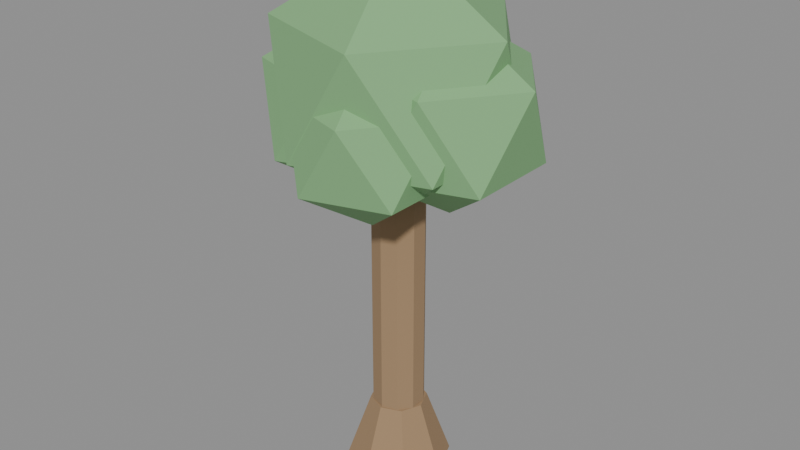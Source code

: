 # Source: tree.blend  (saved by Blender 5.1.29; exported with 4.5.12 LTS)
import bpy
from mathutils import Matrix  # noqa: F401  (used for matrix-valued properties, if any)

bpy.ops.wm.read_factory_settings(use_empty=True)
scene = bpy.context.scene
scene.name = 'Scene'

# ---- materials (node trees are filled in below, after node groups)
mat_tree_bark = bpy.data.materials.new('tree_bark')
mat_tree_leaf = bpy.data.materials.new('tree_leaf')
mat_tree_apple = bpy.data.materials.new('tree_apple')

# ---- material node trees
mat_tree_bark.use_nodes = True; mat_tree_bark.node_tree.nodes.clear()
_N = mat_tree_bark.node_tree.nodes; _L = mat_tree_bark.node_tree.links
n0 = _N.new('ShaderNodeBsdfPrincipled'); n0.name = 'Principled BSDF'; n0.location = (-200, 100)
n0.inputs[0].default_value = (0.34, 0.22, 0.12, 1.0)
n0.inputs[2].default_value = 0.93
n1 = _N.new('ShaderNodeOutputMaterial'); n1.name = 'Material Output'; n1.location = (200, 100)
_L.new(n0.outputs[0], n1.inputs[0])
n1.is_active_output = True
mat_tree_leaf.use_nodes = True; mat_tree_leaf.node_tree.nodes.clear()
_N = mat_tree_leaf.node_tree.nodes; _L = mat_tree_leaf.node_tree.links
n0 = _N.new('ShaderNodeBsdfPrincipled'); n0.name = 'Principled BSDF'; n0.location = (-200, 100)
n0.inputs[0].default_value = (0.22, 0.45, 0.2, 1.0)
n0.inputs[2].default_value = 0.86
n1 = _N.new('ShaderNodeOutputMaterial'); n1.name = 'Material Output'; n1.location = (200, 100)
_L.new(n0.outputs[0], n1.inputs[0])
n1.is_active_output = True
mat_tree_apple.use_nodes = True; mat_tree_apple.node_tree.nodes.clear()
_N = mat_tree_apple.node_tree.nodes; _L = mat_tree_apple.node_tree.links
n0 = _N.new('ShaderNodeBsdfPrincipled'); n0.name = 'Principled BSDF'; n0.location = (-200, 100)
n0.inputs[0].default_value = (0.6146, 0.04531, 0.007711, 1.0)
n1 = _N.new('ShaderNodeOutputMaterial'); n1.name = 'Material Output'; n1.location = (200, 100)
_L.new(n0.outputs[0], n1.inputs[0])
n1.is_active_output = True

# ---- meshes
me_cylinder = bpy.data.meshes.new('Cylinder')
me_cylinder.from_pydata([(0.0, 0.13, -0.975), (0.0, 0.13, 0.975), (0.07641, 0.1052, -0.975), (0.07641, 0.1052, 0.975), (0.1236, 0.04017, -0.975), (0.1236, 0.04017, 0.975), (0.1236, -0.04017, -0.975), (0.1236, -0.04017, 0.975), (0.07641, -0.1052, -0.975), (0.07641, -0.1052, 0.975), (0.0, -0.13, -0.975), (0.0, -0.13, 0.975), (-0.07641, -0.1052, -0.975), (-0.07641, -0.1052, 0.975), (-0.1236, -0.04017, -0.975), (-0.1236, -0.04017, 0.975), (-0.1236, 0.04017, -0.975), (-0.1236, 0.04017, 0.975), (-0.07641, 0.1052, -0.975), (-0.07641, 0.1052, 0.975), (0.0, 0.26, -0.975), (0.0, 0.14, -0.635), (0.1838, 0.1838, -0.975), (0.09899, 0.09899, -0.635), (0.26, 0.0, -0.975), (0.14, 0.0, -0.635), (0.1838, -0.1838, -0.975), (0.09899, -0.09899, -0.635), (0.0, -0.26, -0.975), (0.0, -0.14, -0.635), (-0.1838, -0.1838, -0.975), (-0.09899, -0.09899, -0.635), (-0.26, 0.0, -0.975), (-0.14, 0.0, -0.635), (-0.1838, 0.1838, -0.975), (-0.09899, 0.09899, -0.635), (0.0, 0.0, 0.405), (0.4486, -0.3259, 0.7477), (-0.1714, -0.5274, 0.7477), (-0.5545, 0.0, 0.7477), (-0.1714, 0.5274, 0.7477), (0.4486, 0.3259, 0.7477), (0.1714, -0.5274, 1.302), (-0.4486, -0.3259, 1.302), (-0.4486, 0.3259, 1.302), (0.1714, 0.5274, 1.302), (0.5545, 0.0, 1.302), (0.0, 0.0, 1.645), (0.26, 0.04, 0.445), (0.5929, -0.2018, 0.6993), (0.1329, -0.3513, 0.6993), (-0.1514, 0.04, 0.6993), (0.1329, 0.4313, 0.6993), (0.5929, 0.2818, 0.6993), (0.3871, -0.3513, 1.111), (-0.07286, -0.2018, 1.111), (-0.07286, 0.2818, 1.111), (0.3871, 0.4313, 1.111), (0.6714, 0.04, 1.111), (0.26, 0.04, 1.365), (-0.22, -0.06, 0.445), (0.09838, -0.2913, 0.6882), (-0.3416, -0.4343, 0.6882), (-0.6135, -0.06, 0.6882), (-0.3416, 0.3143, 0.6882), (0.09838, 0.1713, 0.6882), (-0.09839, -0.4343, 1.082), (-0.5384, -0.2913, 1.082), (-0.5384, 0.1713, 1.082), (-0.09839, 0.3143, 1.082), (0.1735, -0.06, 1.082), (-0.22, -0.06, 1.325), (0.05, -0.24, 0.425), (0.3394, -0.4503, 0.6461), (-0.06055, -0.5803, 0.6461), (-0.3078, -0.24, 0.6461), (-0.06055, 0.1003, 0.6461), (0.3394, -0.02971, 0.6461), (0.1606, -0.5803, 1.004), (-0.2394, -0.4503, 1.004), (-0.2394, -0.02971, 1.004), (0.1606, 0.1003, 1.004), (0.4078, -0.24, 1.004), (0.05, -0.24, 1.225)], [], [(0, 1, 3, 2), (2, 3, 5, 4), (4, 5, 7, 6), (6, 7, 9, 8), (8, 9, 11, 10), (10, 11, 13, 12), (12, 13, 15, 14), (14, 15, 17, 16), (3, 1, 19, 17, 15, 13, 11, 9, 7, 5), (16, 17, 19, 18), (18, 19, 1, 0), (0, 2, 4, 6, 8, 10, 12, 14, 16, 18), (20, 21, 23, 22), (22, 23, 25, 24), (24, 25, 27, 26), (26, 27, 29, 28), (28, 29, 31, 30), (30, 31, 33, 32), (23, 21, 35, 33, 31, 29, 27, 25), (32, 33, 35, 34), (34, 35, 21, 20), (20, 22, 24, 26, 28, 30, 32, 34), (36, 37, 38), (37, 36, 41), (36, 38, 39), (36, 39, 40), (36, 40, 41), (37, 41, 46), (38, 37, 42), (39, 38, 43), (40, 39, 44), (41, 40, 45), (37, 46, 42), (38, 42, 43), (39, 43, 44), (40, 44, 45), (41, 45, 46), (42, 46, 47), (43, 42, 47), (44, 43, 47), (45, 44, 47), (46, 45, 47), (48, 49, 50), (49, 48, 53), (48, 50, 51), (48, 51, 52), (48, 52, 53), (49, 53, 58), (50, 49, 54), (51, 50, 55), (52, 51, 56), (53, 52, 57), (49, 58, 54), (50, 54, 55), (51, 55, 56), (52, 56, 57), (53, 57, 58), (54, 58, 59), (55, 54, 59), (56, 55, 59), (57, 56, 59), (58, 57, 59), (60, 61, 62), (61, 60, 65), (60, 62, 63), (60, 63, 64), (60, 64, 65), (61, 65, 70), (62, 61, 66), (63, 62, 67), (64, 63, 68), (65, 64, 69), (61, 70, 66), (62, 66, 67), (63, 67, 68), (64, 68, 69), (65, 69, 70), (66, 70, 71), (67, 66, 71), (68, 67, 71), (69, 68, 71), (70, 69, 71), (72, 73, 74), (73, 72, 77), (72, 74, 75), (72, 75, 76), (72, 76, 77), (73, 77, 82), (74, 73, 78), (75, 74, 79), (76, 75, 80), (77, 76, 81), (73, 82, 78), (74, 78, 79), (75, 79, 80), (76, 80, 81), (77, 81, 82), (78, 82, 83), (79, 78, 83), (80, 79, 83), (81, 80, 83), (82, 81, 83)])
me_cylinder.polygons.foreach_set('material_index', [0, 0, 0, 0, 0, 0, 0, 0, 0, 0, 0, 0, 0, 0, 0, 0, 0, 0, 0, 0, 0, 0, 1, 1, 1, 1, 1, 1, 1, 1, 1, 1, 1, 1, 1, 1, 1, 1, 1, 1, 1, 1, 1, 1, 1, 1, 1, 1, 1, 1, 1, 1, 1, 1, 1, 1, 1, 1, 1, 1, 1, 1, 1, 1, 1, 1, 1, 1, 1, 1, 1, 1, 1, 1, 1, 1, 1, 1, 1, 1, 1, 1, 1, 1, 1, 1, 1, 1, 1, 1, 1, 1, 1, 1, 1, 1, 1, 1, 1, 1, 1, 1])
_uv = me_cylinder.uv_layers.new(name='UVMap')
_uv.uv.foreach_set('vector', [1.0, 0.5, 1.0, 1.0, 0.9, 1.0, 0.9, 0.5, 0.9, 0.5, 0.9, 1.0, 0.8, 1.0, 0.8, 0.5, 0.8, 0.5, 0.8, 1.0, 0.7, 1.0, 0.7, 0.5, 0.7, 0.5, 0.7, 1.0, 0.6, 1.0, 0.6, 0.5, 0.6, 0.5, 0.6, 1.0, 0.5, 1.0, 0.5, 0.5, 0.5, 0.5, 0.5, 1.0, 0.4, 1.0, 0.4, 0.5, 0.4, 0.5, 0.4, 1.0, 0.3, 1.0, 0.3, 0.5, 0.3, 0.5, 0.3, 1.0, 0.2, 1.0, 0.2, 0.5, 0.3911, 0.4442, 0.25, 0.49, 0.1089, 0.4442, 0.02175, 0.3242, 0.02175, 0.1758, 0.1089, 0.05584, 0.25, 0.01, 0.3911, 0.05584, 0.4783, 0.1758, 0.4783, 0.3242, 0.2, 0.5, 0.2, 1.0, 0.1, 1.0, 0.1, 0.5, 0.1, 0.5, 0.1, 1.0, -7.451e-08, 1.0, -7.451e-08, 0.5, 0.75, 0.49, 0.8911, 0.4442, 0.9783, 0.3242, 0.9783, 0.1758, 0.8911, 0.05584, 0.75, 0.01, 0.6089, 0.05584, 0.5217, 0.1758, 0.5217, 0.3242, 0.6089, 0.4442, 1.0, 0.5, 1.0, 1.0, 0.875, 1.0, 0.875, 0.5, 0.875, 0.5, 0.875, 1.0, 0.75, 1.0, 0.75, 0.5, 0.75, 0.5, 0.75, 1.0, 0.625, 1.0, 0.625, 0.5, 0.625, 0.5, 0.625, 1.0, 0.5, 1.0, 0.5, 0.5, 0.5, 0.5, 0.5, 1.0, 0.375, 1.0, 0.375, 0.5, 0.375, 0.5, 0.375, 1.0, 0.25, 1.0, 0.25, 0.5, 0.4197, 0.4197, 0.25, 0.49, 0.08029, 0.4197, 0.01, 0.25, 0.08029, 0.08029, 0.25, 0.01, 0.4197, 0.08029, 0.49, 0.25, 0.25, 0.5, 0.25, 1.0, 0.125, 1.0, 0.125, 0.5, 0.125, 0.5, 0.125, 1.0, 0.0, 1.0, 0.0, 0.5, 0.75, 0.49, 0.9197, 0.4197, 0.99, 0.25, 0.9197, 0.08029, 0.75, 0.01, 0.5803, 0.08029, 0.51, 0.25, 0.5803, 0.4197, 0.1818, 0.0, 0.2727, 0.1575, 0.09091, 0.1575, 0.2727, 0.1575, 0.3636, 0.0, 0.4545, 0.1575, 0.9091, 0.0, 1.0, 0.1575, 0.8182, 0.1575, 0.7273, 0.0, 0.8182, 0.1575, 0.6364, 0.1575, 0.5455, 0.0, 0.6364, 0.1575, 0.4545, 0.1575, 0.2727, 0.1575, 0.4545, 0.1575, 0.3636, 0.3149, 0.09091, 0.1575, 0.2727, 0.1575, 0.1818, 0.3149, 0.8182, 0.1575, 1.0, 0.1575, 0.9091, 0.3149, 0.6364, 0.1575, 0.8182, 0.1575, 0.7273, 0.3149, 0.4545, 0.1575, 0.6364, 0.1575, 0.5455, 0.3149, 0.2727, 0.1575, 0.3636, 0.3149, 0.1818, 0.3149, 0.09091, 0.1575, 0.1818, 0.3149, 0.0, 0.3149, 0.8182, 0.1575, 0.9091, 0.3149, 0.7273, 0.3149, 0.6364, 0.1575, 0.7273, 0.3149, 0.5455, 0.3149, 0.4545, 0.1575, 0.5455, 0.3149, 0.3636, 0.3149, 0.1818, 0.3149, 0.3636, 0.3149, 0.2727, 0.4724, 0.0, 0.3149, 0.1818, 0.3149, 0.09091, 0.4724, 0.7273, 0.3149, 0.9091, 0.3149, 0.8182, 0.4724, 0.5455, 0.3149, 0.7273, 0.3149, 0.6364, 0.4724, 0.3636, 0.3149, 0.5455, 0.3149, 0.4545, 0.4724, 0.1818, 0.0, 0.2727, 0.1575, 0.09091, 0.1575, 0.2727, 0.1575, 0.3636, 0.0, 0.4545, 0.1575, 0.9091, 0.0, 1.0, 0.1575, 0.8182, 0.1575, 0.7273, 0.0, 0.8182, 0.1575, 0.6364, 0.1575, 0.5455, 0.0, 0.6364, 0.1575, 0.4545, 0.1575, 0.2727, 0.1575, 0.4545, 0.1575, 0.3636, 0.3149, 0.09091, 0.1575, 0.2727, 0.1575, 0.1818, 0.3149, 0.8182, 0.1575, 1.0, 0.1575, 0.9091, 0.3149, 0.6364, 0.1575, 0.8182, 0.1575, 0.7273, 0.3149, 0.4545, 0.1575, 0.6364, 0.1575, 0.5455, 0.3149, 0.2727, 0.1575, 0.3636, 0.3149, 0.1818, 0.3149, 0.09091, 0.1575, 0.1818, 0.3149, 0.0, 0.3149, 0.8182, 0.1575, 0.9091, 0.3149, 0.7273, 0.3149, 0.6364, 0.1575, 0.7273, 0.3149, 0.5455, 0.3149, 0.4545, 0.1575, 0.5455, 0.3149, 0.3636, 0.3149, 0.1818, 0.3149, 0.3636, 0.3149, 0.2727, 0.4724, 0.0, 0.3149, 0.1818, 0.3149, 0.09091, 0.4724, 0.7273, 0.3149, 0.9091, 0.3149, 0.8182, 0.4724, 0.5455, 0.3149, 0.7273, 0.3149, 0.6364, 0.4724, 0.3636, 0.3149, 0.5455, 0.3149, 0.4545, 0.4724, 0.1818, 0.0, 0.2727, 0.1575, 0.09091, 0.1575, 0.2727, 0.1575, 0.3636, 0.0, 0.4545, 0.1575, 0.9091, 0.0, 1.0, 0.1575, 0.8182, 0.1575, 0.7273, 0.0, 0.8182, 0.1575, 0.6364, 0.1575, 0.5455, 0.0, 0.6364, 0.1575, 0.4545, 0.1575, 0.2727, 0.1575, 0.4545, 0.1575, 0.3636, 0.3149, 0.09091, 0.1575, 0.2727, 0.1575, 0.1818, 0.3149, 0.8182, 0.1575, 1.0, 0.1575, 0.9091, 0.3149, 0.6364, 0.1575, 0.8182, 0.1575, 0.7273, 0.3149, 0.4545, 0.1575, 0.6364, 0.1575, 0.5455, 0.3149, 0.2727, 0.1575, 0.3636, 0.3149, 0.1818, 0.3149, 0.09091, 0.1575, 0.1818, 0.3149, 0.0, 0.3149, 0.8182, 0.1575, 0.9091, 0.3149, 0.7273, 0.3149, 0.6364, 0.1575, 0.7273, 0.3149, 0.5455, 0.3149, 0.4545, 0.1575, 0.5455, 0.3149, 0.3636, 0.3149, 0.1818, 0.3149, 0.3636, 0.3149, 0.2727, 0.4724, 0.0, 0.3149, 0.1818, 0.3149, 0.09091, 0.4724, 0.7273, 0.3149, 0.9091, 0.3149, 0.8182, 0.4724, 0.5455, 0.3149, 0.7273, 0.3149, 0.6364, 0.4724, 0.3636, 0.3149, 0.5455, 0.3149, 0.4545, 0.4724, 0.1818, 0.0, 0.2727, 0.1575, 0.09091, 0.1575, 0.2727, 0.1575, 0.3636, 0.0, 0.4545, 0.1575, 0.9091, 0.0, 1.0, 0.1575, 0.8182, 0.1575, 0.7273, 0.0, 0.8182, 0.1575, 0.6364, 0.1575, 0.5455, 0.0, 0.6364, 0.1575, 0.4545, 0.1575, 0.2727, 0.1575, 0.4545, 0.1575, 0.3636, 0.3149, 0.09091, 0.1575, 0.2727, 0.1575, 0.1818, 0.3149, 0.8182, 0.1575, 1.0, 0.1575, 0.9091, 0.3149, 0.6364, 0.1575, 0.8182, 0.1575, 0.7273, 0.3149, 0.4545, 0.1575, 0.6364, 0.1575, 0.5455, 0.3149, 0.2727, 0.1575, 0.3636, 0.3149, 0.1818, 0.3149, 0.09091, 0.1575, 0.1818, 0.3149, 0.0, 0.3149, 0.8182, 0.1575, 0.9091, 0.3149, 0.7273, 0.3149, 0.6364, 0.1575, 0.7273, 0.3149, 0.5455, 0.3149, 0.4545, 0.1575, 0.5455, 0.3149, 0.3636, 0.3149, 0.1818, 0.3149, 0.3636, 0.3149, 0.2727, 0.4724, 0.0, 0.3149, 0.1818, 0.3149, 0.09091, 0.4724, 0.7273, 0.3149, 0.9091, 0.3149, 0.8182, 0.4724, 0.5455, 0.3149, 0.7273, 0.3149, 0.6364, 0.4724, 0.3636, 0.3149, 0.5455, 0.3149, 0.4545, 0.4724])
me_cylinder.materials.append(mat_tree_bark)
me_cylinder.materials.append(mat_tree_leaf)
me_cylinder.update()
me_sphere_001 = bpy.data.meshes.new('Sphere.001')
me_sphere_001.from_pydata([(-0.1418, 0.4105, 0.7355), (-0.1418, 0.4628, 0.7185), (-0.1418, 0.4951, 0.674), (-0.1418, 0.4951, 0.619), (-0.1418, 0.4628, 0.5745), (-0.1418, 0.4105, 0.5575), (-0.09201, 0.4267, 0.7185), (-0.06125, 0.4366, 0.674), (-0.06125, 0.4366, 0.619), (-0.09201, 0.4267, 0.5745), (-0.111, 0.3682, 0.7185), (-0.09201, 0.342, 0.674), (-0.09201, 0.342, 0.619), (-0.111, 0.3682, 0.5745), (-0.1725, 0.3682, 0.7185), (-0.1915, 0.342, 0.674), (-0.1915, 0.342, 0.619), (-0.1725, 0.3682, 0.5745), (-0.1915, 0.4267, 0.7185), (-0.2223, 0.4366, 0.674), (-0.2223, 0.4366, 0.619), (-0.1915, 0.4267, 0.5745)], [], [(1, 0, 6), (4, 3, 8, 9), (2, 1, 6, 7), (5, 4, 9), (3, 2, 7, 8), (5, 9, 13), (8, 7, 11, 12), (6, 0, 10), (9, 8, 12, 13), (7, 6, 10, 11), (5, 13, 17), (12, 11, 15, 16), (10, 0, 14), (13, 12, 16, 17), (11, 10, 14, 15), (5, 17, 21), (16, 15, 19, 20), (14, 0, 18), (17, 16, 20, 21), (15, 14, 18, 19), (5, 21, 4), (20, 19, 2, 3), (18, 0, 1), (21, 20, 3, 4), (19, 18, 1, 2)])
_uv = me_sphere_001.uv_layers.new(name='UVMap')
_uv.uv.foreach_set('vector', [0.6, 0.8, 0.5, 1.0, 0.4, 0.8, 0.6, 0.2, 0.6, 0.4, 0.4, 0.4, 0.4, 0.2, 0.6, 0.6, 0.6, 0.8, 0.4, 0.8, 0.4, 0.6, 0.5, 0.0, 0.6, 0.2, 0.4, 0.2, 0.6, 0.4, 0.6, 0.6, 0.4, 0.6, 0.4, 0.4, 0.3, 0.0, 0.4, 0.2, 0.2, 0.2, 0.4, 0.4, 0.4, 0.6, 0.2, 0.6, 0.2, 0.4, 0.4, 0.8, 0.3, 1.0, 0.2, 0.8, 0.4, 0.2, 0.4, 0.4, 0.2, 0.4, 0.2, 0.2, 0.4, 0.6, 0.4, 0.8, 0.2, 0.8, 0.2, 0.6, 0.1, 0.0, 0.2, 0.2, 2.98e-08, 0.2, 0.2, 0.4, 0.2, 0.6, 0.0, 0.6, 0.0, 0.4, 0.2, 0.8, 0.1, 1.0, 2.98e-08, 0.8, 0.2, 0.2, 0.2, 0.4, 0.0, 0.4, 2.98e-08, 0.2, 0.2, 0.6, 0.2, 0.8, 2.98e-08, 0.8, 0.0, 0.6, 0.9, 0.0, 1.0, 0.2, 0.8, 0.2, 1.0, 0.4, 1.0, 0.6, 0.8, 0.6, 0.8, 0.4, 1.0, 0.8, 0.9, 1.0, 0.8, 0.8, 1.0, 0.2, 1.0, 0.4, 0.8, 0.4, 0.8, 0.2, 1.0, 0.6, 1.0, 0.8, 0.8, 0.8, 0.8, 0.6, 0.7, 0.0, 0.8, 0.2, 0.6, 0.2, 0.8, 0.4, 0.8, 0.6, 0.6, 0.6, 0.6, 0.4, 0.8, 0.8, 0.7, 1.0, 0.6, 0.8, 0.8, 0.2, 0.8, 0.4, 0.6, 0.4, 0.6, 0.2, 0.8, 0.6, 0.8, 0.8, 0.6, 0.8, 0.6, 0.6])
me_sphere_001.materials.append(mat_tree_apple)
me_sphere_001.update()

# ---- objects
ob_tree = bpy.data.objects.new('tree', me_cylinder)
ob_sphere = bpy.data.objects.new('Sphere', me_sphere_001)

# ---- transforms, parenting, visibility, modifiers, constraints
ob_tree.location = (0.0, 0.0, 0.0)
ob_sphere.location = (0.0, 0.0, -0.03806)

# ---- collection membership
scene.collection.objects.link(ob_tree)
scene.collection.objects.link(ob_sphere)

# ---- scene / render settings (as saved in the file)
scene.frame_start = 1; scene.frame_end = 250; scene.frame_set(1)
scene.render.engine = 'BLENDER_EEVEE_NEXT'
scene.render.bake_bias = 0.0
scene.render.bake_samples = 0
scene.cycles.sampling_pattern = 'TABULATED_SOBOL'
scene.eevee.use_volume_custom_range = False
bpy.context.view_layer.update()

# ---- added for rendering (the .blend has no active camera and no usable light): camera, sun + grey world if the file has none
cam_auto = bpy.data.cameras.new('AutoCamera')
cam_auto.lens = 50.0
cam_auto.sensor_width = 36.0
cam_auto.clip_end = 1000.0
ob_auto_camera = bpy.data.objects.new('AutoCamera', cam_auto)
scene.collection.objects.link(ob_auto_camera)
ob_auto_camera.location = (2.91684, -3.49191, 2.64532)
ob_auto_camera.rotation_euler = (1.09748, -7.21219e-08, 0.694738)
scene.camera = ob_auto_camera
light_auto_sun = bpy.data.lights.new('AutoSun', 'SUN')
light_auto_sun.energy = 3.0
light_auto_sun.angle = 0.0523599
ob_auto_sun = bpy.data.objects.new('AutoSun', light_auto_sun)
scene.collection.objects.link(ob_auto_sun)
ob_auto_sun.rotation_euler = (0.872665, 0.174533, 0.523599)
if scene.world is None:
    world_auto = bpy.data.worlds.new('AutoWorld')
    world_auto.color = (0.3, 0.3, 0.3)
    scene.world = world_auto
bpy.context.view_layer.update()
